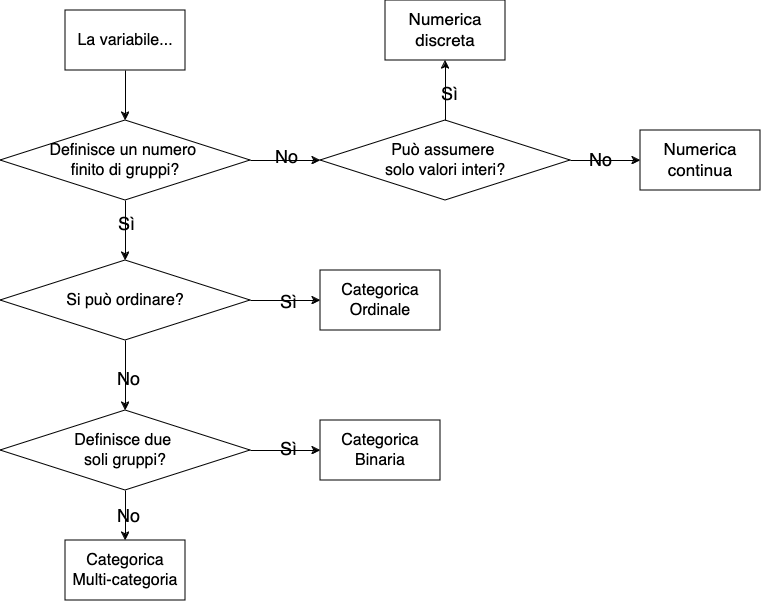

The diagram above was exported from draw.io. Its source (the exported page's mxGraphModel, read from the mxfile embedded in the PNG):
<mxGraphModel dx="2074" dy="1129" grid="1" gridSize="10" guides="1" tooltips="1" connect="1" arrows="1" fold="1" page="1" pageScale="1" pageWidth="827" pageHeight="1169" math="0" shadow="0">
  <root>
    <mxCell id="0" />
    <mxCell id="1" parent="0" />
    <mxCell id="1D-MYaYgzpG1sXY7-Tad-6" style="edgeStyle=orthogonalEdgeStyle;rounded=0;orthogonalLoop=1;jettySize=auto;html=1;exitX=1;exitY=0.5;exitDx=0;exitDy=0;entryX=0;entryY=0.5;entryDx=0;entryDy=0;" edge="1" parent="1" source="1D-MYaYgzpG1sXY7-Tad-1" target="1D-MYaYgzpG1sXY7-Tad-2">
      <mxGeometry relative="1" as="geometry" />
    </mxCell>
    <mxCell id="1D-MYaYgzpG1sXY7-Tad-7" value="&lt;font style=&quot;font-size: 18px;&quot;&gt;No&lt;/font&gt;" style="edgeLabel;html=1;align=center;verticalAlign=middle;resizable=0;points=[];labelBackgroundColor=none;" vertex="1" connectable="0" parent="1D-MYaYgzpG1sXY7-Tad-6">
      <mxGeometry y="3" relative="1" as="geometry">
        <mxPoint as="offset" />
      </mxGeometry>
    </mxCell>
    <mxCell id="1D-MYaYgzpG1sXY7-Tad-13" style="edgeStyle=orthogonalEdgeStyle;rounded=0;orthogonalLoop=1;jettySize=auto;html=1;exitX=0.5;exitY=1;exitDx=0;exitDy=0;entryX=0.5;entryY=0;entryDx=0;entryDy=0;" edge="1" parent="1" source="1D-MYaYgzpG1sXY7-Tad-1" target="1D-MYaYgzpG1sXY7-Tad-5">
      <mxGeometry relative="1" as="geometry" />
    </mxCell>
    <mxCell id="1D-MYaYgzpG1sXY7-Tad-14" value="&lt;font style=&quot;font-size: 18px;&quot;&gt;Sì&lt;/font&gt;" style="edgeLabel;html=1;align=center;verticalAlign=middle;resizable=0;points=[];labelBackgroundColor=none;" vertex="1" connectable="0" parent="1D-MYaYgzpG1sXY7-Tad-13">
      <mxGeometry x="-0.2" relative="1" as="geometry">
        <mxPoint as="offset" />
      </mxGeometry>
    </mxCell>
    <mxCell id="1D-MYaYgzpG1sXY7-Tad-1" value="&lt;div style=&quot;font-size: 16px;&quot;&gt;&lt;font style=&quot;font-size: 16px;&quot;&gt;Definisce un numero&amp;nbsp;&lt;/font&gt;&lt;/div&gt;&lt;div style=&quot;font-size: 16px;&quot;&gt;&lt;font style=&quot;font-size: 16px;&quot;&gt;finito di gruppi?&lt;br&gt;&lt;/font&gt;&lt;/div&gt;" style="rhombus;whiteSpace=wrap;html=1;fillColor=none;" vertex="1" parent="1">
      <mxGeometry x="40" y="190" width="250" height="80" as="geometry" />
    </mxCell>
    <mxCell id="1D-MYaYgzpG1sXY7-Tad-8" style="edgeStyle=orthogonalEdgeStyle;rounded=0;orthogonalLoop=1;jettySize=auto;html=1;exitX=1;exitY=0.5;exitDx=0;exitDy=0;" edge="1" parent="1" source="1D-MYaYgzpG1sXY7-Tad-2" target="1D-MYaYgzpG1sXY7-Tad-3">
      <mxGeometry relative="1" as="geometry" />
    </mxCell>
    <mxCell id="1D-MYaYgzpG1sXY7-Tad-9" value="&lt;font style=&quot;font-size: 18px;&quot;&gt;No&lt;/font&gt;" style="edgeLabel;html=1;align=center;verticalAlign=middle;resizable=0;points=[];labelBackgroundColor=none;" vertex="1" connectable="0" parent="1D-MYaYgzpG1sXY7-Tad-8">
      <mxGeometry x="-0.1714" relative="1" as="geometry">
        <mxPoint as="offset" />
      </mxGeometry>
    </mxCell>
    <mxCell id="1D-MYaYgzpG1sXY7-Tad-11" style="edgeStyle=orthogonalEdgeStyle;rounded=0;orthogonalLoop=1;jettySize=auto;html=1;entryX=0.5;entryY=1;entryDx=0;entryDy=0;" edge="1" parent="1" source="1D-MYaYgzpG1sXY7-Tad-2" target="1D-MYaYgzpG1sXY7-Tad-4">
      <mxGeometry relative="1" as="geometry" />
    </mxCell>
    <mxCell id="1D-MYaYgzpG1sXY7-Tad-12" value="&lt;font style=&quot;font-size: 18px;&quot;&gt;Sì&lt;/font&gt;" style="edgeLabel;html=1;align=center;verticalAlign=middle;resizable=0;points=[];labelBackgroundColor=none;" vertex="1" connectable="0" parent="1D-MYaYgzpG1sXY7-Tad-11">
      <mxGeometry x="-0.1333" y="-3" relative="1" as="geometry">
        <mxPoint as="offset" />
      </mxGeometry>
    </mxCell>
    <mxCell id="1D-MYaYgzpG1sXY7-Tad-2" value="&lt;div&gt;&lt;font style=&quot;font-size: 16px;&quot;&gt;Può assumere&amp;nbsp;&lt;/font&gt;&lt;/div&gt;&lt;div&gt;&lt;font style=&quot;font-size: 16px;&quot;&gt;solo valori interi?&lt;/font&gt;&lt;/div&gt;" style="rhombus;whiteSpace=wrap;html=1;fillColor=none;" vertex="1" parent="1">
      <mxGeometry x="360" y="190" width="250" height="80" as="geometry" />
    </mxCell>
    <mxCell id="1D-MYaYgzpG1sXY7-Tad-3" value="&lt;font style=&quot;font-size: 17px;&quot;&gt;Numerica continua&lt;br&gt;&lt;/font&gt;" style="rounded=0;whiteSpace=wrap;html=1;fillColor=none;" vertex="1" parent="1">
      <mxGeometry x="680" y="200" width="120" height="60" as="geometry" />
    </mxCell>
    <mxCell id="1D-MYaYgzpG1sXY7-Tad-4" value="&lt;font style=&quot;font-size: 17px;&quot;&gt;Numerica discreta&lt;br&gt;&lt;/font&gt;" style="rounded=0;whiteSpace=wrap;html=1;fillColor=none;" vertex="1" parent="1">
      <mxGeometry x="425" y="70" width="120" height="60" as="geometry" />
    </mxCell>
    <mxCell id="1D-MYaYgzpG1sXY7-Tad-16" style="edgeStyle=orthogonalEdgeStyle;rounded=0;orthogonalLoop=1;jettySize=auto;html=1;exitX=1;exitY=0.5;exitDx=0;exitDy=0;entryX=0;entryY=0.5;entryDx=0;entryDy=0;" edge="1" parent="1" source="1D-MYaYgzpG1sXY7-Tad-5" target="1D-MYaYgzpG1sXY7-Tad-15">
      <mxGeometry relative="1" as="geometry" />
    </mxCell>
    <mxCell id="1D-MYaYgzpG1sXY7-Tad-17" value="&lt;font style=&quot;font-size: 18px;&quot;&gt;Sì&lt;/font&gt;" style="edgeLabel;html=1;align=center;verticalAlign=middle;resizable=0;points=[];labelBackgroundColor=none;" vertex="1" connectable="0" parent="1D-MYaYgzpG1sXY7-Tad-16">
      <mxGeometry x="0.0667" y="-2" relative="1" as="geometry">
        <mxPoint as="offset" />
      </mxGeometry>
    </mxCell>
    <mxCell id="1D-MYaYgzpG1sXY7-Tad-22" style="edgeStyle=orthogonalEdgeStyle;rounded=0;orthogonalLoop=1;jettySize=auto;html=1;exitX=0.5;exitY=1;exitDx=0;exitDy=0;entryX=0.5;entryY=0;entryDx=0;entryDy=0;" edge="1" parent="1" source="1D-MYaYgzpG1sXY7-Tad-5" target="1D-MYaYgzpG1sXY7-Tad-18">
      <mxGeometry relative="1" as="geometry" />
    </mxCell>
    <mxCell id="1D-MYaYgzpG1sXY7-Tad-23" value="&lt;font style=&quot;font-size: 18px;&quot;&gt;No&lt;/font&gt;" style="edgeLabel;html=1;align=center;verticalAlign=middle;resizable=0;points=[];labelBackgroundColor=none;" vertex="1" connectable="0" parent="1D-MYaYgzpG1sXY7-Tad-22">
      <mxGeometry x="0.1" y="2" relative="1" as="geometry">
        <mxPoint as="offset" />
      </mxGeometry>
    </mxCell>
    <mxCell id="1D-MYaYgzpG1sXY7-Tad-5" value="&lt;font style=&quot;font-size: 16px;&quot;&gt;Si può ordinare?&lt;/font&gt;" style="rhombus;whiteSpace=wrap;html=1;fillColor=none;" vertex="1" parent="1">
      <mxGeometry x="40" y="330" width="250" height="80" as="geometry" />
    </mxCell>
    <mxCell id="1D-MYaYgzpG1sXY7-Tad-15" value="&lt;div style=&quot;font-size: 16px;&quot;&gt;&lt;font style=&quot;font-size: 16px;&quot;&gt;Categorica &lt;br&gt;&lt;/font&gt;&lt;/div&gt;&lt;div style=&quot;font-size: 16px;&quot;&gt;&lt;font style=&quot;font-size: 16px;&quot;&gt;Ordinale&lt;br&gt;&lt;/font&gt;&lt;/div&gt;" style="rounded=0;whiteSpace=wrap;html=1;fillColor=none;" vertex="1" parent="1">
      <mxGeometry x="360" y="340" width="120" height="60" as="geometry" />
    </mxCell>
    <mxCell id="1D-MYaYgzpG1sXY7-Tad-20" style="edgeStyle=orthogonalEdgeStyle;rounded=0;orthogonalLoop=1;jettySize=auto;html=1;exitX=1;exitY=0.5;exitDx=0;exitDy=0;entryX=0;entryY=0.5;entryDx=0;entryDy=0;" edge="1" parent="1" source="1D-MYaYgzpG1sXY7-Tad-18" target="1D-MYaYgzpG1sXY7-Tad-19">
      <mxGeometry relative="1" as="geometry" />
    </mxCell>
    <mxCell id="1D-MYaYgzpG1sXY7-Tad-21" value="&lt;font style=&quot;font-size: 18px;&quot;&gt;Sì&lt;/font&gt;" style="edgeLabel;html=1;align=center;verticalAlign=middle;resizable=0;points=[];labelBackgroundColor=none;" vertex="1" connectable="0" parent="1D-MYaYgzpG1sXY7-Tad-20">
      <mxGeometry x="0.0571" y="1" relative="1" as="geometry">
        <mxPoint as="offset" />
      </mxGeometry>
    </mxCell>
    <mxCell id="1D-MYaYgzpG1sXY7-Tad-25" style="edgeStyle=orthogonalEdgeStyle;rounded=0;orthogonalLoop=1;jettySize=auto;html=1;exitX=0.5;exitY=1;exitDx=0;exitDy=0;entryX=0.5;entryY=0;entryDx=0;entryDy=0;" edge="1" parent="1" source="1D-MYaYgzpG1sXY7-Tad-18" target="1D-MYaYgzpG1sXY7-Tad-24">
      <mxGeometry relative="1" as="geometry" />
    </mxCell>
    <mxCell id="1D-MYaYgzpG1sXY7-Tad-26" value="&lt;font style=&quot;font-size: 18px;&quot;&gt;No&lt;/font&gt;" style="edgeLabel;html=1;align=center;verticalAlign=middle;resizable=0;points=[];labelBackgroundColor=none;" vertex="1" connectable="0" parent="1D-MYaYgzpG1sXY7-Tad-25">
      <mxGeometry x="0.04" y="2" relative="1" as="geometry">
        <mxPoint as="offset" />
      </mxGeometry>
    </mxCell>
    <mxCell id="1D-MYaYgzpG1sXY7-Tad-18" value="&lt;div style=&quot;font-size: 16px;&quot;&gt;&lt;font style=&quot;font-size: 16px;&quot;&gt;Definisce due&amp;nbsp;&lt;/font&gt;&lt;/div&gt;&lt;div style=&quot;font-size: 16px;&quot;&gt;&lt;font style=&quot;font-size: 16px;&quot;&gt;soli gruppi?&lt;br&gt;&lt;/font&gt;&lt;/div&gt;" style="rhombus;whiteSpace=wrap;html=1;fillColor=none;" vertex="1" parent="1">
      <mxGeometry x="40" y="480" width="250" height="80" as="geometry" />
    </mxCell>
    <mxCell id="1D-MYaYgzpG1sXY7-Tad-19" value="&lt;div style=&quot;font-size: 16px;&quot;&gt;&lt;font style=&quot;font-size: 16px;&quot;&gt;Categorica &lt;br&gt;&lt;/font&gt;&lt;/div&gt;&lt;div style=&quot;font-size: 16px;&quot;&gt;&lt;font style=&quot;font-size: 16px;&quot;&gt;Binaria&lt;br&gt;&lt;/font&gt;&lt;/div&gt;" style="rounded=0;whiteSpace=wrap;html=1;fillColor=none;" vertex="1" parent="1">
      <mxGeometry x="360" y="490" width="120" height="60" as="geometry" />
    </mxCell>
    <mxCell id="1D-MYaYgzpG1sXY7-Tad-24" value="&lt;div style=&quot;font-size: 16px;&quot;&gt;&lt;font style=&quot;font-size: 16px;&quot;&gt;Categorica &lt;br&gt;&lt;/font&gt;&lt;/div&gt;&lt;div style=&quot;font-size: 16px;&quot;&gt;&lt;font style=&quot;font-size: 16px;&quot;&gt;Multi-categoria&lt;br&gt;&lt;/font&gt;&lt;/div&gt;" style="rounded=0;whiteSpace=wrap;html=1;fillColor=none;" vertex="1" parent="1">
      <mxGeometry x="105" y="610" width="120" height="60" as="geometry" />
    </mxCell>
    <mxCell id="1D-MYaYgzpG1sXY7-Tad-28" style="edgeStyle=orthogonalEdgeStyle;rounded=0;orthogonalLoop=1;jettySize=auto;html=1;exitX=0.5;exitY=1;exitDx=0;exitDy=0;entryX=0.5;entryY=0;entryDx=0;entryDy=0;" edge="1" parent="1" source="1D-MYaYgzpG1sXY7-Tad-27" target="1D-MYaYgzpG1sXY7-Tad-1">
      <mxGeometry relative="1" as="geometry" />
    </mxCell>
    <mxCell id="1D-MYaYgzpG1sXY7-Tad-27" value="&lt;font style=&quot;font-size: 16px;&quot;&gt;La variabile...&lt;font style=&quot;font-size: 16px;&quot;&gt;&lt;br&gt;&lt;/font&gt;&lt;/font&gt;" style="rounded=0;whiteSpace=wrap;html=1;fillColor=none;" vertex="1" parent="1">
      <mxGeometry x="105" y="80" width="120" height="60" as="geometry" />
    </mxCell>
  </root>
</mxGraphModel>